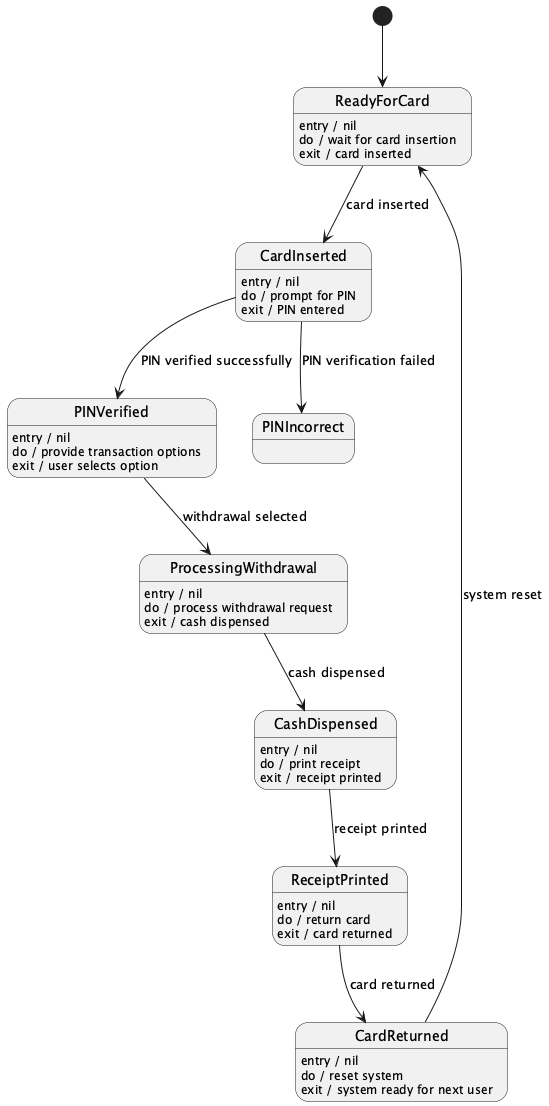

The diagram above was rendered by PlantUML. Its source (embedded in the PNG):
@startuml
[*] --> ReadyForCard
ReadyForCard : entry / nil
ReadyForCard : do / wait for card insertion
ReadyForCard : exit / card inserted

ReadyForCard --> CardInserted : card inserted
CardInserted : entry / nil
CardInserted : do / prompt for PIN
CardInserted : exit / PIN entered

CardInserted --> PINVerified : PIN verified successfully
CardInserted --> PINIncorrect : PIN verification failed

PINVerified : entry / nil
PINVerified : do / provide transaction options
PINVerified : exit / user selects option

PINVerified --> ProcessingWithdrawal : withdrawal selected
ProcessingWithdrawal : entry / nil
ProcessingWithdrawal : do / process withdrawal request
ProcessingWithdrawal : exit / cash dispensed

ProcessingWithdrawal --> CashDispensed : cash dispensed
CashDispensed : entry / nil
CashDispensed : do / print receipt
CashDispensed : exit / receipt printed

CashDispensed --> ReceiptPrinted : receipt printed
ReceiptPrinted : entry / nil
ReceiptPrinted : do / return card
ReceiptPrinted : exit / card returned

ReceiptPrinted --> CardReturned : card returned
CardReturned : entry / nil
CardReturned : do / reset system
CardReturned : exit / system ready for next user

CardReturned --> ReadyForCard : system reset
@enduml